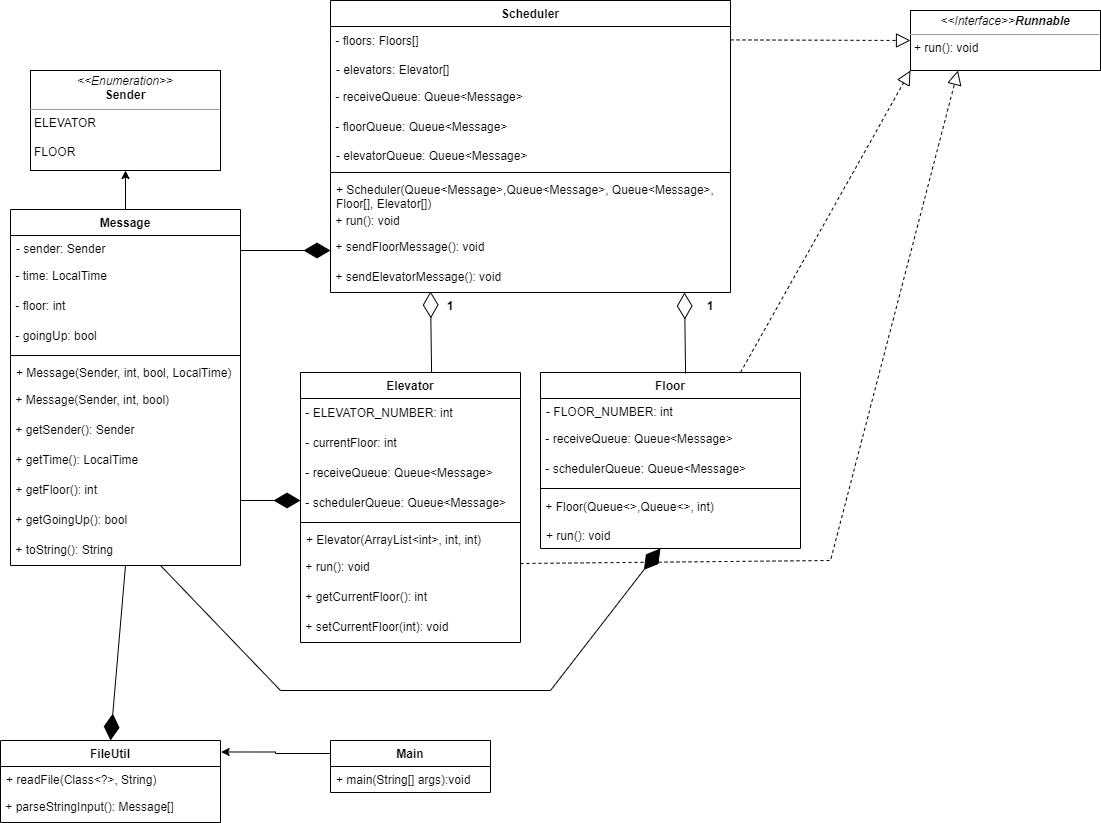

The diagram above was exported from draw.io. Its source (the exported page's mxGraphModel, read from the mxfile embedded in the PNG):
<mxGraphModel dx="1835" dy="690" grid="1" gridSize="10" guides="1" tooltips="1" connect="1" arrows="1" fold="1" page="1" pageScale="1" pageWidth="827" pageHeight="1169" math="0" shadow="0">
  <root>
    <mxCell id="WIyWlLk6GJQsqaUBKTNV-0" />
    <mxCell id="WIyWlLk6GJQsqaUBKTNV-1" parent="WIyWlLk6GJQsqaUBKTNV-0" />
    <mxCell id="zkfFHV4jXpPFQw0GAbJ--0" value="Scheduler" style="swimlane;fontStyle=1;align=center;verticalAlign=top;childLayout=stackLayout;horizontal=1;startSize=26;horizontalStack=0;resizeParent=1;resizeLast=0;collapsible=1;marginBottom=0;rounded=0;shadow=0;strokeWidth=1;" parent="WIyWlLk6GJQsqaUBKTNV-1" vertex="1">
      <mxGeometry x="140" y="20" width="400" height="292" as="geometry">
        <mxRectangle x="230" y="140" width="160" height="26" as="alternateBounds" />
      </mxGeometry>
    </mxCell>
    <mxCell id="ni3Zqi3vm72_pFnO8c6Y-0" value="&amp;nbsp;- floors: Floors[]" style="text;html=1;strokeColor=none;fillColor=none;align=left;verticalAlign=middle;whiteSpace=wrap;rounded=0;" parent="zkfFHV4jXpPFQw0GAbJ--0" vertex="1">
      <mxGeometry y="26" width="400" height="30" as="geometry" />
    </mxCell>
    <mxCell id="zkfFHV4jXpPFQw0GAbJ--2" value="- elevators: Elevator[]" style="text;align=left;verticalAlign=top;spacingLeft=4;spacingRight=4;overflow=hidden;rotatable=0;points=[[0,0.5],[1,0.5]];portConstraint=eastwest;rounded=0;shadow=0;html=0;" parent="zkfFHV4jXpPFQw0GAbJ--0" vertex="1">
      <mxGeometry y="56" width="400" height="26" as="geometry" />
    </mxCell>
    <mxCell id="ni3Zqi3vm72_pFnO8c6Y-69" value="&amp;nbsp;- receiveQueue: Queue&amp;lt;Message&amp;gt;" style="text;html=1;strokeColor=none;fillColor=none;align=left;verticalAlign=middle;whiteSpace=wrap;rounded=0;" parent="zkfFHV4jXpPFQw0GAbJ--0" vertex="1">
      <mxGeometry y="82" width="400" height="30" as="geometry" />
    </mxCell>
    <mxCell id="ni3Zqi3vm72_pFnO8c6Y-68" value="&amp;nbsp;- floorQueue: Queue&amp;lt;Message&amp;gt;" style="text;html=1;strokeColor=none;fillColor=none;align=left;verticalAlign=middle;whiteSpace=wrap;rounded=0;" parent="zkfFHV4jXpPFQw0GAbJ--0" vertex="1">
      <mxGeometry y="112" width="400" height="30" as="geometry" />
    </mxCell>
    <mxCell id="zkfFHV4jXpPFQw0GAbJ--3" value="- elevatorQueue: Queue&lt;Message&gt;" style="text;align=left;verticalAlign=top;spacingLeft=4;spacingRight=4;overflow=hidden;rotatable=0;points=[[0,0.5],[1,0.5]];portConstraint=eastwest;rounded=0;shadow=0;html=0;" parent="zkfFHV4jXpPFQw0GAbJ--0" vertex="1">
      <mxGeometry y="142" width="400" height="26" as="geometry" />
    </mxCell>
    <mxCell id="zkfFHV4jXpPFQw0GAbJ--4" value="" style="line;html=1;strokeWidth=1;align=left;verticalAlign=middle;spacingTop=-1;spacingLeft=3;spacingRight=3;rotatable=0;labelPosition=right;points=[];portConstraint=eastwest;" parent="zkfFHV4jXpPFQw0GAbJ--0" vertex="1">
      <mxGeometry y="168" width="400" height="8" as="geometry" />
    </mxCell>
    <mxCell id="zkfFHV4jXpPFQw0GAbJ--5" value="+ Scheduler(Queue&lt;Message&gt;,Queue&lt;Message&gt;, Queue&lt;Message&gt;,&#10;Floor[], Elevator[])" style="text;align=left;verticalAlign=top;spacingLeft=4;spacingRight=4;overflow=hidden;rotatable=0;points=[[0,0.5],[1,0.5]];portConstraint=eastwest;" parent="zkfFHV4jXpPFQw0GAbJ--0" vertex="1">
      <mxGeometry y="176" width="400" height="34" as="geometry" />
    </mxCell>
    <mxCell id="ni3Zqi3vm72_pFnO8c6Y-1" value="&amp;nbsp;+ run(): void" style="text;html=1;strokeColor=none;fillColor=none;align=left;verticalAlign=middle;whiteSpace=wrap;rounded=0;" parent="zkfFHV4jXpPFQw0GAbJ--0" vertex="1">
      <mxGeometry y="210" width="400" height="22" as="geometry" />
    </mxCell>
    <mxCell id="ni3Zqi3vm72_pFnO8c6Y-3" value="&amp;nbsp;+ sendFloorMessage(): void" style="text;html=1;strokeColor=none;fillColor=none;align=left;verticalAlign=middle;whiteSpace=wrap;rounded=0;" parent="zkfFHV4jXpPFQw0GAbJ--0" vertex="1">
      <mxGeometry y="232" width="400" height="30" as="geometry" />
    </mxCell>
    <mxCell id="ni3Zqi3vm72_pFnO8c6Y-96" value="&amp;nbsp;+ sendElevatorMessage(): void" style="text;html=1;strokeColor=none;fillColor=none;align=left;verticalAlign=middle;whiteSpace=wrap;rounded=0;" parent="zkfFHV4jXpPFQw0GAbJ--0" vertex="1">
      <mxGeometry y="262" width="400" height="30" as="geometry" />
    </mxCell>
    <mxCell id="ni3Zqi3vm72_pFnO8c6Y-4" value="Elevator" style="swimlane;fontStyle=1;align=center;verticalAlign=top;childLayout=stackLayout;horizontal=1;startSize=26;horizontalStack=0;resizeParent=1;resizeParentMax=0;resizeLast=0;collapsible=1;marginBottom=0;" parent="WIyWlLk6GJQsqaUBKTNV-1" vertex="1">
      <mxGeometry x="110" y="392" width="220" height="270" as="geometry" />
    </mxCell>
    <mxCell id="ni3Zqi3vm72_pFnO8c6Y-20" value="&amp;nbsp;- ELEVATOR_NUMBER: int" style="text;html=1;strokeColor=none;fillColor=none;align=left;verticalAlign=middle;whiteSpace=wrap;rounded=0;" parent="ni3Zqi3vm72_pFnO8c6Y-4" vertex="1">
      <mxGeometry y="26" width="220" height="30" as="geometry" />
    </mxCell>
    <mxCell id="ni3Zqi3vm72_pFnO8c6Y-21" value="&amp;nbsp;- currentFloor: int" style="text;html=1;strokeColor=none;fillColor=none;align=left;verticalAlign=middle;whiteSpace=wrap;rounded=0;" parent="ni3Zqi3vm72_pFnO8c6Y-4" vertex="1">
      <mxGeometry y="56" width="220" height="30" as="geometry" />
    </mxCell>
    <mxCell id="ni3Zqi3vm72_pFnO8c6Y-66" value="&amp;nbsp;- receiveQueue: Queue&amp;lt;Message&amp;gt;" style="text;html=1;strokeColor=none;fillColor=none;align=left;verticalAlign=middle;whiteSpace=wrap;rounded=0;" parent="ni3Zqi3vm72_pFnO8c6Y-4" vertex="1">
      <mxGeometry y="86" width="220" height="30" as="geometry" />
    </mxCell>
    <mxCell id="ni3Zqi3vm72_pFnO8c6Y-67" value="&amp;nbsp;- schedulerQueue: Queue&amp;lt;Message&amp;gt;" style="text;html=1;strokeColor=none;fillColor=none;align=left;verticalAlign=middle;whiteSpace=wrap;rounded=0;" parent="ni3Zqi3vm72_pFnO8c6Y-4" vertex="1">
      <mxGeometry y="116" width="220" height="30" as="geometry" />
    </mxCell>
    <mxCell id="ni3Zqi3vm72_pFnO8c6Y-6" value="" style="line;strokeWidth=1;fillColor=none;align=left;verticalAlign=middle;spacingTop=-1;spacingLeft=3;spacingRight=3;rotatable=0;labelPosition=right;points=[];portConstraint=eastwest;strokeColor=inherit;" parent="ni3Zqi3vm72_pFnO8c6Y-4" vertex="1">
      <mxGeometry y="146" width="220" height="8" as="geometry" />
    </mxCell>
    <mxCell id="ni3Zqi3vm72_pFnO8c6Y-7" value="+ Elevator(ArrayList&lt;int&gt;, int, int)" style="text;strokeColor=none;fillColor=none;align=left;verticalAlign=top;spacingLeft=4;spacingRight=4;overflow=hidden;rotatable=0;points=[[0,0.5],[1,0.5]];portConstraint=eastwest;" parent="ni3Zqi3vm72_pFnO8c6Y-4" vertex="1">
      <mxGeometry y="154" width="220" height="26" as="geometry" />
    </mxCell>
    <mxCell id="ni3Zqi3vm72_pFnO8c6Y-22" value="&amp;nbsp;+ run(): void" style="text;html=1;strokeColor=none;fillColor=none;align=left;verticalAlign=middle;whiteSpace=wrap;rounded=0;" parent="ni3Zqi3vm72_pFnO8c6Y-4" vertex="1">
      <mxGeometry y="180" width="220" height="30" as="geometry" />
    </mxCell>
    <mxCell id="ni3Zqi3vm72_pFnO8c6Y-23" value="&amp;nbsp;+ getCurrentFloor(): int" style="text;html=1;strokeColor=none;fillColor=none;align=left;verticalAlign=middle;whiteSpace=wrap;rounded=0;" parent="ni3Zqi3vm72_pFnO8c6Y-4" vertex="1">
      <mxGeometry y="210" width="220" height="30" as="geometry" />
    </mxCell>
    <mxCell id="ni3Zqi3vm72_pFnO8c6Y-24" value="&amp;nbsp;+ setCurrentFloor(int): void" style="text;html=1;strokeColor=none;fillColor=none;align=left;verticalAlign=middle;whiteSpace=wrap;rounded=0;" parent="ni3Zqi3vm72_pFnO8c6Y-4" vertex="1">
      <mxGeometry y="240" width="220" height="30" as="geometry" />
    </mxCell>
    <mxCell id="ni3Zqi3vm72_pFnO8c6Y-8" value="Floor" style="swimlane;fontStyle=1;align=center;verticalAlign=top;childLayout=stackLayout;horizontal=1;startSize=26;horizontalStack=0;resizeParent=1;resizeParentMax=0;resizeLast=0;collapsible=1;marginBottom=0;" parent="WIyWlLk6GJQsqaUBKTNV-1" vertex="1">
      <mxGeometry x="350" y="392" width="260" height="176" as="geometry" />
    </mxCell>
    <mxCell id="ni3Zqi3vm72_pFnO8c6Y-9" value="- FLOOR_NUMBER: int" style="text;strokeColor=none;fillColor=none;align=left;verticalAlign=top;spacingLeft=4;spacingRight=4;overflow=hidden;rotatable=0;points=[[0,0.5],[1,0.5]];portConstraint=eastwest;" parent="ni3Zqi3vm72_pFnO8c6Y-8" vertex="1">
      <mxGeometry y="26" width="260" height="26" as="geometry" />
    </mxCell>
    <mxCell id="ni3Zqi3vm72_pFnO8c6Y-25" value="&amp;nbsp;- receiveQueue: Queue&amp;lt;Message&amp;gt;" style="text;html=1;strokeColor=none;fillColor=none;align=left;verticalAlign=middle;whiteSpace=wrap;rounded=0;" parent="ni3Zqi3vm72_pFnO8c6Y-8" vertex="1">
      <mxGeometry y="52" width="260" height="30" as="geometry" />
    </mxCell>
    <mxCell id="ni3Zqi3vm72_pFnO8c6Y-26" value="&amp;nbsp;- schedulerQueue: Queue&amp;lt;Message&amp;gt;" style="text;html=1;strokeColor=none;fillColor=none;align=left;verticalAlign=middle;whiteSpace=wrap;rounded=0;" parent="ni3Zqi3vm72_pFnO8c6Y-8" vertex="1">
      <mxGeometry y="82" width="260" height="30" as="geometry" />
    </mxCell>
    <mxCell id="ni3Zqi3vm72_pFnO8c6Y-10" value="" style="line;strokeWidth=1;fillColor=none;align=left;verticalAlign=middle;spacingTop=-1;spacingLeft=3;spacingRight=3;rotatable=0;labelPosition=right;points=[];portConstraint=eastwest;strokeColor=inherit;" parent="ni3Zqi3vm72_pFnO8c6Y-8" vertex="1">
      <mxGeometry y="112" width="260" height="8" as="geometry" />
    </mxCell>
    <mxCell id="ni3Zqi3vm72_pFnO8c6Y-27" value="&amp;nbsp;+ Floor(Queue&amp;lt;&amp;gt;,Queue&amp;lt;&amp;gt;, int)" style="text;html=1;strokeColor=none;fillColor=none;align=left;verticalAlign=middle;whiteSpace=wrap;rounded=0;" parent="ni3Zqi3vm72_pFnO8c6Y-8" vertex="1">
      <mxGeometry y="120" width="260" height="30" as="geometry" />
    </mxCell>
    <mxCell id="ni3Zqi3vm72_pFnO8c6Y-11" value="+ run(): void" style="text;strokeColor=none;fillColor=none;align=left;verticalAlign=top;spacingLeft=4;spacingRight=4;overflow=hidden;rotatable=0;points=[[0,0.5],[1,0.5]];portConstraint=eastwest;" parent="ni3Zqi3vm72_pFnO8c6Y-8" vertex="1">
      <mxGeometry y="150" width="260" height="26" as="geometry" />
    </mxCell>
    <mxCell id="ni3Zqi3vm72_pFnO8c6Y-101" style="edgeStyle=orthogonalEdgeStyle;rounded=0;orthogonalLoop=1;jettySize=auto;html=1;exitX=0.5;exitY=0;exitDx=0;exitDy=0;entryX=0.5;entryY=1;entryDx=0;entryDy=0;" parent="WIyWlLk6GJQsqaUBKTNV-1" source="ni3Zqi3vm72_pFnO8c6Y-12" target="ni3Zqi3vm72_pFnO8c6Y-50" edge="1">
      <mxGeometry relative="1" as="geometry" />
    </mxCell>
    <mxCell id="ni3Zqi3vm72_pFnO8c6Y-12" value="Message" style="swimlane;fontStyle=1;align=center;verticalAlign=top;childLayout=stackLayout;horizontal=1;startSize=26;horizontalStack=0;resizeParent=1;resizeParentMax=0;resizeLast=0;collapsible=1;marginBottom=0;" parent="WIyWlLk6GJQsqaUBKTNV-1" vertex="1">
      <mxGeometry x="-180" y="229" width="230" height="356" as="geometry" />
    </mxCell>
    <mxCell id="ni3Zqi3vm72_pFnO8c6Y-13" value="- sender: Sender" style="text;strokeColor=none;fillColor=none;align=left;verticalAlign=top;spacingLeft=4;spacingRight=4;overflow=hidden;rotatable=0;points=[[0,0.5],[1,0.5]];portConstraint=eastwest;" parent="ni3Zqi3vm72_pFnO8c6Y-12" vertex="1">
      <mxGeometry y="26" width="230" height="26" as="geometry" />
    </mxCell>
    <mxCell id="ni3Zqi3vm72_pFnO8c6Y-28" value="&amp;nbsp;- time: LocalTime" style="text;html=1;strokeColor=none;fillColor=none;align=left;verticalAlign=middle;whiteSpace=wrap;rounded=0;" parent="ni3Zqi3vm72_pFnO8c6Y-12" vertex="1">
      <mxGeometry y="52" width="230" height="30" as="geometry" />
    </mxCell>
    <mxCell id="ni3Zqi3vm72_pFnO8c6Y-29" value="&amp;nbsp;- floor: int" style="text;html=1;strokeColor=none;fillColor=none;align=left;verticalAlign=middle;whiteSpace=wrap;rounded=0;" parent="ni3Zqi3vm72_pFnO8c6Y-12" vertex="1">
      <mxGeometry y="82" width="230" height="30" as="geometry" />
    </mxCell>
    <mxCell id="ni3Zqi3vm72_pFnO8c6Y-30" value="&amp;nbsp;- goingUp: bool" style="text;html=1;strokeColor=none;fillColor=none;align=left;verticalAlign=middle;whiteSpace=wrap;rounded=0;" parent="ni3Zqi3vm72_pFnO8c6Y-12" vertex="1">
      <mxGeometry y="112" width="230" height="30" as="geometry" />
    </mxCell>
    <mxCell id="ni3Zqi3vm72_pFnO8c6Y-14" value="" style="line;strokeWidth=1;fillColor=none;align=left;verticalAlign=middle;spacingTop=-1;spacingLeft=3;spacingRight=3;rotatable=0;labelPosition=right;points=[];portConstraint=eastwest;strokeColor=inherit;" parent="ni3Zqi3vm72_pFnO8c6Y-12" vertex="1">
      <mxGeometry y="142" width="230" height="8" as="geometry" />
    </mxCell>
    <mxCell id="ni3Zqi3vm72_pFnO8c6Y-15" value="+ Message(Sender, int, bool, LocalTime)" style="text;strokeColor=none;fillColor=none;align=left;verticalAlign=top;spacingLeft=4;spacingRight=4;overflow=hidden;rotatable=0;points=[[0,0.5],[1,0.5]];portConstraint=eastwest;" parent="ni3Zqi3vm72_pFnO8c6Y-12" vertex="1">
      <mxGeometry y="150" width="230" height="26" as="geometry" />
    </mxCell>
    <mxCell id="ni3Zqi3vm72_pFnO8c6Y-31" value="&amp;nbsp;+ Message(Sender, int, bool)" style="text;html=1;strokeColor=none;fillColor=none;align=left;verticalAlign=middle;whiteSpace=wrap;rounded=0;" parent="ni3Zqi3vm72_pFnO8c6Y-12" vertex="1">
      <mxGeometry y="176" width="230" height="30" as="geometry" />
    </mxCell>
    <mxCell id="ni3Zqi3vm72_pFnO8c6Y-33" value="&amp;nbsp;+ getSender(): Sender" style="text;html=1;strokeColor=none;fillColor=none;align=left;verticalAlign=middle;whiteSpace=wrap;rounded=0;" parent="ni3Zqi3vm72_pFnO8c6Y-12" vertex="1">
      <mxGeometry y="206" width="230" height="30" as="geometry" />
    </mxCell>
    <mxCell id="ni3Zqi3vm72_pFnO8c6Y-34" value="&amp;nbsp;+ getTime(): LocalTime" style="text;html=1;strokeColor=none;fillColor=none;align=left;verticalAlign=middle;whiteSpace=wrap;rounded=0;" parent="ni3Zqi3vm72_pFnO8c6Y-12" vertex="1">
      <mxGeometry y="236" width="230" height="30" as="geometry" />
    </mxCell>
    <mxCell id="ni3Zqi3vm72_pFnO8c6Y-35" value="&amp;nbsp;+ getFloor(): int" style="text;html=1;strokeColor=none;fillColor=none;align=left;verticalAlign=middle;whiteSpace=wrap;rounded=0;" parent="ni3Zqi3vm72_pFnO8c6Y-12" vertex="1">
      <mxGeometry y="266" width="230" height="30" as="geometry" />
    </mxCell>
    <mxCell id="ni3Zqi3vm72_pFnO8c6Y-36" value="&amp;nbsp;+ getGoingUp(): bool" style="text;html=1;strokeColor=none;fillColor=none;align=left;verticalAlign=middle;whiteSpace=wrap;rounded=0;" parent="ni3Zqi3vm72_pFnO8c6Y-12" vertex="1">
      <mxGeometry y="296" width="230" height="30" as="geometry" />
    </mxCell>
    <mxCell id="ni3Zqi3vm72_pFnO8c6Y-37" value="&amp;nbsp;+ toString(): String" style="text;html=1;strokeColor=none;fillColor=none;align=left;verticalAlign=middle;whiteSpace=wrap;rounded=0;" parent="ni3Zqi3vm72_pFnO8c6Y-12" vertex="1">
      <mxGeometry y="326" width="230" height="30" as="geometry" />
    </mxCell>
    <mxCell id="ni3Zqi3vm72_pFnO8c6Y-108" style="edgeStyle=orthogonalEdgeStyle;rounded=0;orthogonalLoop=1;jettySize=auto;html=1;exitX=0;exitY=0.25;exitDx=0;exitDy=0;entryX=1.003;entryY=0.14;entryDx=0;entryDy=0;entryPerimeter=0;" parent="WIyWlLk6GJQsqaUBKTNV-1" source="ni3Zqi3vm72_pFnO8c6Y-16" target="ni3Zqi3vm72_pFnO8c6Y-70" edge="1">
      <mxGeometry relative="1" as="geometry" />
    </mxCell>
    <mxCell id="ni3Zqi3vm72_pFnO8c6Y-16" value="Main" style="swimlane;fontStyle=1;align=center;verticalAlign=top;childLayout=stackLayout;horizontal=1;startSize=26;horizontalStack=0;resizeParent=1;resizeParentMax=0;resizeLast=0;collapsible=1;marginBottom=0;" parent="WIyWlLk6GJQsqaUBKTNV-1" vertex="1">
      <mxGeometry x="140" y="760" width="160" height="52" as="geometry" />
    </mxCell>
    <mxCell id="ni3Zqi3vm72_pFnO8c6Y-17" value="+ main(String[] args):void" style="text;strokeColor=none;fillColor=none;align=left;verticalAlign=top;spacingLeft=4;spacingRight=4;overflow=hidden;rotatable=0;points=[[0,0.5],[1,0.5]];portConstraint=eastwest;" parent="ni3Zqi3vm72_pFnO8c6Y-16" vertex="1">
      <mxGeometry y="26" width="160" height="26" as="geometry" />
    </mxCell>
    <mxCell id="ni3Zqi3vm72_pFnO8c6Y-38" value="&lt;p style=&quot;margin:0px;margin-top:4px;text-align:center;&quot;&gt;&lt;i&gt;&amp;lt;&amp;lt;Interface&amp;gt;&amp;gt;&lt;b&gt;Runnable&lt;/b&gt;&lt;/i&gt;&lt;/p&gt;&lt;hr size=&quot;1&quot;&gt;&lt;p style=&quot;margin:0px;margin-left:4px;&quot;&gt;+ run(): void&lt;br&gt;&lt;/p&gt;" style="verticalAlign=top;align=left;overflow=fill;fontSize=12;fontFamily=Helvetica;html=1;" parent="WIyWlLk6GJQsqaUBKTNV-1" vertex="1">
      <mxGeometry x="720" y="30" width="190" height="60" as="geometry" />
    </mxCell>
    <mxCell id="ni3Zqi3vm72_pFnO8c6Y-50" value="&lt;p style=&quot;margin:0px;margin-top:4px;text-align:center;&quot;&gt;&lt;i&gt;&amp;lt;&amp;lt;Enumeration&amp;gt;&amp;gt;&lt;/i&gt;&lt;br&gt;&lt;b&gt;Sender&lt;/b&gt;&lt;/p&gt;&lt;hr size=&quot;1&quot;&gt;&lt;p style=&quot;margin:0px;margin-left:4px;&quot;&gt;ELEVATOR&lt;/p&gt;&lt;p style=&quot;margin:0px;margin-left:4px;&quot;&gt;&lt;br&gt;&lt;/p&gt;&lt;p style=&quot;margin:0px;margin-left:4px;&quot;&gt;FLOOR&lt;br&gt;&lt;br&gt;&lt;/p&gt;" style="verticalAlign=top;align=left;overflow=fill;fontSize=12;fontFamily=Helvetica;html=1;" parent="WIyWlLk6GJQsqaUBKTNV-1" vertex="1">
      <mxGeometry x="-160" y="90" width="190" height="100" as="geometry" />
    </mxCell>
    <mxCell id="ni3Zqi3vm72_pFnO8c6Y-70" value="FileUtil" style="swimlane;fontStyle=1;align=center;verticalAlign=top;childLayout=stackLayout;horizontal=1;startSize=26;horizontalStack=0;resizeParent=1;resizeParentMax=0;resizeLast=0;collapsible=1;marginBottom=0;" parent="WIyWlLk6GJQsqaUBKTNV-1" vertex="1">
      <mxGeometry x="-190" y="760" width="220" height="82" as="geometry" />
    </mxCell>
    <mxCell id="ni3Zqi3vm72_pFnO8c6Y-76" value="+ readFile(Class&lt;?&gt;, String)" style="text;strokeColor=none;fillColor=none;align=left;verticalAlign=top;spacingLeft=4;spacingRight=4;overflow=hidden;rotatable=0;points=[[0,0.5],[1,0.5]];portConstraint=eastwest;" parent="ni3Zqi3vm72_pFnO8c6Y-70" vertex="1">
      <mxGeometry y="26" width="220" height="26" as="geometry" />
    </mxCell>
    <mxCell id="ni3Zqi3vm72_pFnO8c6Y-77" value="&amp;nbsp;+ parseStringInput(): Message[]" style="text;html=1;strokeColor=none;fillColor=none;align=left;verticalAlign=middle;whiteSpace=wrap;rounded=0;" parent="ni3Zqi3vm72_pFnO8c6Y-70" vertex="1">
      <mxGeometry y="52" width="220" height="30" as="geometry" />
    </mxCell>
    <mxCell id="ni3Zqi3vm72_pFnO8c6Y-91" value="" style="endArrow=diamondThin;endFill=0;endSize=24;html=1;rounded=0;exitX=0.558;exitY=0.006;exitDx=0;exitDy=0;exitPerimeter=0;" parent="WIyWlLk6GJQsqaUBKTNV-1" source="ni3Zqi3vm72_pFnO8c6Y-8" edge="1">
      <mxGeometry width="160" relative="1" as="geometry">
        <mxPoint x="334" y="312" as="sourcePoint" />
        <mxPoint x="494" y="312" as="targetPoint" />
      </mxGeometry>
    </mxCell>
    <mxCell id="ni3Zqi3vm72_pFnO8c6Y-92" value="" style="endArrow=diamondThin;endFill=0;endSize=24;html=1;rounded=0;exitX=0.558;exitY=0.006;exitDx=0;exitDy=0;exitPerimeter=0;" parent="WIyWlLk6GJQsqaUBKTNV-1" edge="1">
      <mxGeometry width="160" relative="1" as="geometry">
        <mxPoint x="241.07999999999993" y="391.99600000000004" as="sourcePoint" />
        <mxPoint x="240" y="310.94" as="targetPoint" />
      </mxGeometry>
    </mxCell>
    <mxCell id="ni3Zqi3vm72_pFnO8c6Y-93" value="1" style="text;align=center;fontStyle=1;verticalAlign=middle;spacingLeft=3;spacingRight=3;strokeColor=none;rotatable=0;points=[[0,0.5],[1,0.5]];portConstraint=eastwest;" parent="WIyWlLk6GJQsqaUBKTNV-1" vertex="1">
      <mxGeometry x="220" y="312" width="80" height="26" as="geometry" />
    </mxCell>
    <mxCell id="ni3Zqi3vm72_pFnO8c6Y-94" value="1" style="text;align=center;fontStyle=1;verticalAlign=middle;spacingLeft=3;spacingRight=3;strokeColor=none;rotatable=0;points=[[0,0.5],[1,0.5]];portConstraint=eastwest;" parent="WIyWlLk6GJQsqaUBKTNV-1" vertex="1">
      <mxGeometry x="480" y="312" width="80" height="26" as="geometry" />
    </mxCell>
    <mxCell id="ni3Zqi3vm72_pFnO8c6Y-95" value="" style="endArrow=block;dashed=1;endFill=0;endSize=12;html=1;rounded=0;entryX=0;entryY=0.5;entryDx=0;entryDy=0;" parent="WIyWlLk6GJQsqaUBKTNV-1" target="ni3Zqi3vm72_pFnO8c6Y-38" edge="1">
      <mxGeometry width="160" relative="1" as="geometry">
        <mxPoint x="540" y="59.40999999999997" as="sourcePoint" />
        <mxPoint x="700" y="59.40999999999997" as="targetPoint" />
      </mxGeometry>
    </mxCell>
    <mxCell id="ni3Zqi3vm72_pFnO8c6Y-97" value="" style="endArrow=block;dashed=1;endFill=0;endSize=12;html=1;rounded=0;entryX=0;entryY=1;entryDx=0;entryDy=0;" parent="WIyWlLk6GJQsqaUBKTNV-1" target="ni3Zqi3vm72_pFnO8c6Y-38" edge="1">
      <mxGeometry width="160" relative="1" as="geometry">
        <mxPoint x="550" y="391.99999999999983" as="sourcePoint" />
        <mxPoint x="730" y="392.59" as="targetPoint" />
      </mxGeometry>
    </mxCell>
    <mxCell id="ni3Zqi3vm72_pFnO8c6Y-98" value="" style="endArrow=block;dashed=1;endFill=0;endSize=12;html=1;rounded=0;entryX=0.25;entryY=1;entryDx=0;entryDy=0;" parent="WIyWlLk6GJQsqaUBKTNV-1" target="ni3Zqi3vm72_pFnO8c6Y-38" edge="1">
      <mxGeometry width="160" relative="1" as="geometry">
        <mxPoint x="330" y="582.9999999999998" as="sourcePoint" />
        <mxPoint x="700" y="584" as="targetPoint" />
        <Array as="points">
          <mxPoint x="640" y="580" />
        </Array>
      </mxGeometry>
    </mxCell>
    <mxCell id="ni3Zqi3vm72_pFnO8c6Y-103" value="" style="endArrow=diamondThin;endFill=1;endSize=24;html=1;rounded=0;" parent="WIyWlLk6GJQsqaUBKTNV-1" target="ni3Zqi3vm72_pFnO8c6Y-11" edge="1">
      <mxGeometry width="160" relative="1" as="geometry">
        <mxPoint x="-30" y="585" as="sourcePoint" />
        <mxPoint x="380" y="730" as="targetPoint" />
        <Array as="points">
          <mxPoint x="90" y="710" />
          <mxPoint x="360" y="710" />
        </Array>
      </mxGeometry>
    </mxCell>
    <mxCell id="ni3Zqi3vm72_pFnO8c6Y-104" value="" style="endArrow=diamondThin;endFill=1;endSize=24;html=1;rounded=0;" parent="WIyWlLk6GJQsqaUBKTNV-1" edge="1">
      <mxGeometry width="160" relative="1" as="geometry">
        <mxPoint x="50" y="520" as="sourcePoint" />
        <mxPoint x="110" y="520" as="targetPoint" />
      </mxGeometry>
    </mxCell>
    <mxCell id="ni3Zqi3vm72_pFnO8c6Y-105" value="" style="endArrow=diamondThin;endFill=1;endSize=24;html=1;rounded=0;" parent="WIyWlLk6GJQsqaUBKTNV-1" edge="1">
      <mxGeometry width="160" relative="1" as="geometry">
        <mxPoint x="50" y="270" as="sourcePoint" />
        <mxPoint x="140" y="270" as="targetPoint" />
      </mxGeometry>
    </mxCell>
    <mxCell id="ni3Zqi3vm72_pFnO8c6Y-109" value="" style="endArrow=diamondThin;endFill=1;endSize=24;html=1;rounded=0;entryX=0.5;entryY=0;entryDx=0;entryDy=0;exitX=0.5;exitY=1;exitDx=0;exitDy=0;" parent="WIyWlLk6GJQsqaUBKTNV-1" source="ni3Zqi3vm72_pFnO8c6Y-37" target="ni3Zqi3vm72_pFnO8c6Y-70" edge="1">
      <mxGeometry width="160" relative="1" as="geometry">
        <mxPoint x="-120" y="580" as="sourcePoint" />
        <mxPoint x="40" y="580" as="targetPoint" />
      </mxGeometry>
    </mxCell>
  </root>
</mxGraphModel>